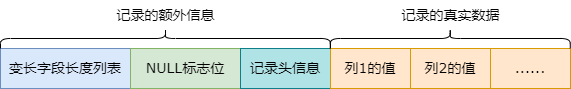

The diagram above was exported from draw.io. Its source (the exported page's mxGraphModel, read from the mxfile embedded in the PNG):
<mxGraphModel dx="1647" dy="839" grid="1" gridSize="10" guides="1" tooltips="1" connect="1" arrows="1" fold="1" page="1" pageScale="1" pageWidth="827" pageHeight="1169" math="0" shadow="0">
  <root>
    <mxCell id="0" />
    <mxCell id="1" parent="0" />
    <mxCell id="VTQFBDDSIQJ2saKubYXk-7" value="" style="group" vertex="1" connectable="0" parent="1">
      <mxGeometry x="120" y="310" width="570" height="40" as="geometry" />
    </mxCell>
    <mxCell id="VTQFBDDSIQJ2saKubYXk-1" value="&lt;font face=&quot;Verdana&quot; style=&quot;font-size: 14px;&quot;&gt;变长字段长度列表&lt;/font&gt;" style="rounded=0;whiteSpace=wrap;html=1;fillColor=#dae8fc;strokeColor=#6c8ebf;movable=1;resizable=1;rotatable=1;deletable=1;editable=1;locked=0;connectable=1;" vertex="1" parent="VTQFBDDSIQJ2saKubYXk-7">
      <mxGeometry width="130" height="40" as="geometry" />
    </mxCell>
    <mxCell id="VTQFBDDSIQJ2saKubYXk-2" value="&lt;font face=&quot;Verdana&quot; style=&quot;font-size: 14px;&quot;&gt;NULL标志位&lt;/font&gt;" style="rounded=0;whiteSpace=wrap;html=1;fillColor=#d5e8d4;strokeColor=#82b366;movable=1;resizable=1;rotatable=1;deletable=1;editable=1;locked=0;connectable=1;" vertex="1" parent="VTQFBDDSIQJ2saKubYXk-7">
      <mxGeometry x="130" width="110" height="40" as="geometry" />
    </mxCell>
    <mxCell id="VTQFBDDSIQJ2saKubYXk-3" value="&lt;font face=&quot;Verdana&quot; style=&quot;font-size: 14px;&quot;&gt;记录头信息&lt;/font&gt;" style="rounded=0;whiteSpace=wrap;html=1;fillColor=#b0e3e6;strokeColor=#0e8088;movable=1;resizable=1;rotatable=1;deletable=1;editable=1;locked=0;connectable=1;" vertex="1" parent="VTQFBDDSIQJ2saKubYXk-7">
      <mxGeometry x="240" width="90" height="40" as="geometry" />
    </mxCell>
    <mxCell id="VTQFBDDSIQJ2saKubYXk-4" value="&lt;font face=&quot;Verdana&quot; style=&quot;font-size: 14px;&quot;&gt;列1的值&lt;/font&gt;" style="rounded=0;whiteSpace=wrap;html=1;fillColor=#ffe6cc;strokeColor=#d79b00;movable=1;resizable=1;rotatable=1;deletable=1;editable=1;locked=0;connectable=1;" vertex="1" parent="VTQFBDDSIQJ2saKubYXk-7">
      <mxGeometry x="330" width="80" height="40" as="geometry" />
    </mxCell>
    <mxCell id="VTQFBDDSIQJ2saKubYXk-5" value="&lt;font face=&quot;Verdana&quot; style=&quot;font-size: 14px;&quot;&gt;列2的值&lt;/font&gt;" style="rounded=0;whiteSpace=wrap;html=1;fillColor=#ffe6cc;strokeColor=#d79b00;movable=1;resizable=1;rotatable=1;deletable=1;editable=1;locked=0;connectable=1;" vertex="1" parent="VTQFBDDSIQJ2saKubYXk-7">
      <mxGeometry x="410" width="80" height="40" as="geometry" />
    </mxCell>
    <mxCell id="VTQFBDDSIQJ2saKubYXk-6" value="&lt;font face=&quot;Verdana&quot;&gt;&lt;span style=&quot;font-size: 14px;&quot;&gt;......&lt;/span&gt;&lt;/font&gt;" style="rounded=0;whiteSpace=wrap;html=1;fillColor=#ffe6cc;strokeColor=#d79b00;movable=1;resizable=1;rotatable=1;deletable=1;editable=1;locked=0;connectable=1;" vertex="1" parent="VTQFBDDSIQJ2saKubYXk-7">
      <mxGeometry x="490" width="80" height="40" as="geometry" />
    </mxCell>
    <mxCell id="VTQFBDDSIQJ2saKubYXk-9" value="" style="shape=curlyBracket;whiteSpace=wrap;html=1;rounded=1;flipH=1;labelPosition=right;verticalLabelPosition=middle;align=left;verticalAlign=middle;strokeColor=default;fontFamily=Helvetica;fontSize=12;fontColor=default;fillColor=default;rotation=-90;" vertex="1" parent="1">
      <mxGeometry x="275" y="135" width="20" height="330" as="geometry" />
    </mxCell>
    <mxCell id="VTQFBDDSIQJ2saKubYXk-10" value="&lt;font face=&quot;Verdana&quot; style=&quot;font-size: 14px;&quot;&gt;记录的额外信息&lt;/font&gt;" style="text;html=1;align=center;verticalAlign=middle;resizable=0;points=[];autosize=1;strokeColor=none;fillColor=none;fontFamily=Helvetica;fontSize=12;fontColor=default;" vertex="1" parent="1">
      <mxGeometry x="225" y="262" width="120" height="30" as="geometry" />
    </mxCell>
    <mxCell id="3w7moKPnmRgCn78ydkQp-1" value="" style="shape=curlyBracket;whiteSpace=wrap;html=1;rounded=1;flipH=1;labelPosition=right;verticalLabelPosition=middle;align=left;verticalAlign=middle;strokeColor=default;fontFamily=Helvetica;fontSize=12;fontColor=default;fillColor=default;rotation=-90;" vertex="1" parent="1">
      <mxGeometry x="560" y="180" width="19.54" height="240" as="geometry" />
    </mxCell>
    <mxCell id="3w7moKPnmRgCn78ydkQp-2" value="记录的真实数据" style="text;html=1;align=center;verticalAlign=middle;resizable=0;points=[];autosize=1;strokeColor=none;fillColor=none;fontFamily=Verdana;fontSize=14;fontColor=default;" vertex="1" parent="1">
      <mxGeometry x="509.77" y="262" width="120" height="30" as="geometry" />
    </mxCell>
  </root>
</mxGraphModel>